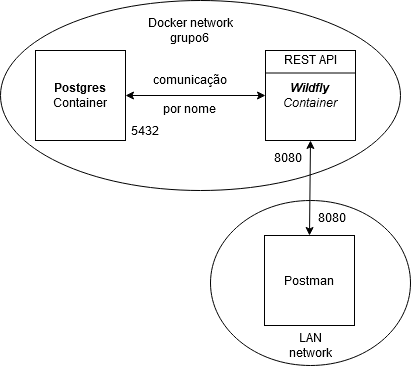

The diagram above was exported from draw.io. Its source (the exported page's mxGraphModel, read from the mxfile embedded in the PNG):
<mxGraphModel dx="813" dy="452" grid="1" gridSize="10" guides="1" tooltips="1" connect="1" arrows="1" fold="1" page="1" pageScale="1" pageWidth="827" pageHeight="1169" math="0" shadow="0">
  <root>
    <mxCell id="0" />
    <mxCell id="1" parent="0" />
    <mxCell id="2" value="" style="ellipse;whiteSpace=wrap;html=1;fillColor=none;" vertex="1" parent="1">
      <mxGeometry x="150" y="350" width="400" height="190" as="geometry" />
    </mxCell>
    <mxCell id="3" value="&lt;div&gt;REST API&lt;/div&gt;&lt;div&gt;&lt;br&gt;&lt;/div&gt;&lt;div&gt;&lt;br&gt;&lt;/div&gt;&lt;div&gt;&lt;br&gt;&lt;/div&gt;&lt;div&gt;&lt;br&gt;&lt;/div&gt;&lt;div&gt;&lt;br&gt;&lt;/div&gt;" style="whiteSpace=wrap;html=1;aspect=fixed;" vertex="1" parent="1">
      <mxGeometry x="415" y="400" width="90" height="90" as="geometry" />
    </mxCell>
    <mxCell id="4" value="" style="ellipse;whiteSpace=wrap;html=1;fillColor=none;" vertex="1" parent="1">
      <mxGeometry x="360" y="550" width="200" height="165" as="geometry" />
    </mxCell>
    <mxCell id="5" value="&lt;div&gt;&lt;b&gt;Postgres&lt;/b&gt;&lt;/div&gt;&lt;div&gt;Container&lt;br&gt;&lt;/div&gt;" style="whiteSpace=wrap;html=1;aspect=fixed;" vertex="1" parent="1">
      <mxGeometry x="185" y="400" width="90" height="90" as="geometry" />
    </mxCell>
    <mxCell id="6" value="Postman" style="whiteSpace=wrap;html=1;aspect=fixed;" vertex="1" parent="1">
      <mxGeometry x="414" y="585" width="90" height="90" as="geometry" />
    </mxCell>
    <mxCell id="7" value="&lt;div&gt;Docker network&lt;/div&gt;&lt;div&gt;grupo6&lt;br&gt;&lt;/div&gt;" style="text;html=1;strokeColor=none;fillColor=none;align=center;verticalAlign=middle;whiteSpace=wrap;rounded=0;" vertex="1" parent="1">
      <mxGeometry x="280" y="370" width="120" height="20" as="geometry" />
    </mxCell>
    <mxCell id="8" value="" style="endArrow=classic;startArrow=classic;html=1;entryX=0;entryY=0.5;entryDx=0;entryDy=0;" edge="1" source="5" target="3" parent="1">
      <mxGeometry width="50" height="50" relative="1" as="geometry">
        <mxPoint x="360" y="530" as="sourcePoint" />
        <mxPoint x="410" y="480" as="targetPoint" />
      </mxGeometry>
    </mxCell>
    <mxCell id="9" value="&lt;div align=&quot;center&quot;&gt;comunicação&lt;/div&gt;&lt;div align=&quot;center&quot;&gt;&lt;br&gt;&lt;/div&gt;&lt;div align=&quot;center&quot;&gt;por nome&lt;br&gt;&lt;/div&gt;" style="text;html=1;strokeColor=none;fillColor=none;align=center;verticalAlign=middle;whiteSpace=wrap;rounded=0;" vertex="1" parent="1">
      <mxGeometry x="300" y="417.5" width="80" height="52.5" as="geometry" />
    </mxCell>
    <mxCell id="10" value="" style="endArrow=classic;startArrow=classic;html=1;exitX=0.5;exitY=0;exitDx=0;exitDy=0;entryX=0.5;entryY=1;entryDx=0;entryDy=0;" edge="1" source="6" target="3" parent="1">
      <mxGeometry width="50" height="50" relative="1" as="geometry">
        <mxPoint x="400" y="540" as="sourcePoint" />
        <mxPoint x="450" y="490" as="targetPoint" />
      </mxGeometry>
    </mxCell>
    <mxCell id="11" value="&lt;div&gt;&lt;br&gt;&lt;/div&gt;&lt;div&gt;8080&lt;/div&gt;" style="text;html=1;strokeColor=none;fillColor=none;align=center;verticalAlign=middle;whiteSpace=wrap;rounded=0;" vertex="1" parent="1">
      <mxGeometry x="418" y="490" width="40" height="20" as="geometry" />
    </mxCell>
    <mxCell id="12" value="8080" style="text;html=1;strokeColor=none;fillColor=none;align=center;verticalAlign=middle;whiteSpace=wrap;rounded=0;" vertex="1" parent="1">
      <mxGeometry x="462" y="557" width="40" height="20" as="geometry" />
    </mxCell>
    <mxCell id="13" value="5432" style="text;html=1;strokeColor=none;fillColor=none;align=center;verticalAlign=middle;whiteSpace=wrap;rounded=0;" vertex="1" parent="1">
      <mxGeometry x="275" y="470" width="40" height="20" as="geometry" />
    </mxCell>
    <mxCell id="14" value="&lt;div&gt;LAN&lt;/div&gt;&lt;div&gt;network&lt;br&gt;&lt;/div&gt;" style="text;html=1;strokeColor=none;fillColor=none;align=center;verticalAlign=middle;whiteSpace=wrap;rounded=0;" vertex="1" parent="1">
      <mxGeometry x="440" y="685" width="40" height="20" as="geometry" />
    </mxCell>
    <mxCell id="15" value="&lt;div&gt;&lt;i&gt;&lt;b&gt;Wildfly&lt;/b&gt;&lt;br&gt;&lt;/i&gt;&lt;/div&gt;&lt;div&gt;&lt;i&gt;Container&lt;/i&gt;&lt;/div&gt;" style="text;html=1;strokeColor=none;fillColor=none;align=center;verticalAlign=middle;whiteSpace=wrap;rounded=0;" vertex="1" parent="1">
      <mxGeometry x="430" y="420" width="60" height="50" as="geometry" />
    </mxCell>
    <mxCell id="16" value="" style="endArrow=none;html=1;entryX=1;entryY=0.25;entryDx=0;entryDy=0;exitX=0;exitY=0.25;exitDx=0;exitDy=0;" edge="1" source="3" target="3" parent="1">
      <mxGeometry width="50" height="50" relative="1" as="geometry">
        <mxPoint x="389" y="390" as="sourcePoint" />
        <mxPoint x="439" y="340" as="targetPoint" />
      </mxGeometry>
    </mxCell>
  </root>
</mxGraphModel>